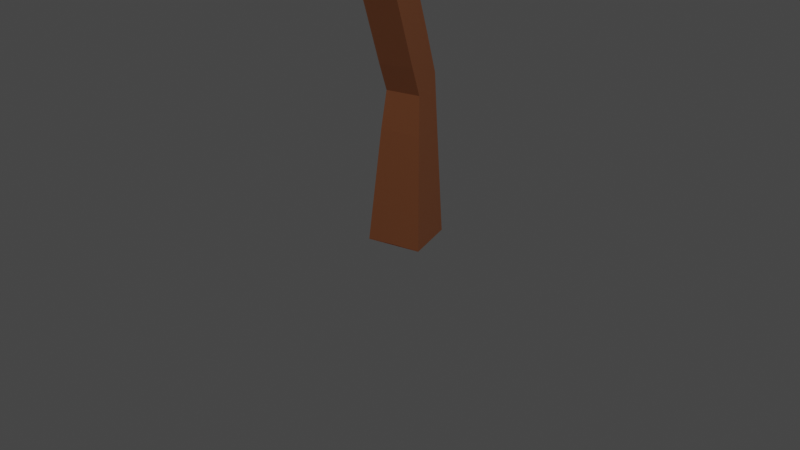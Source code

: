 # Source: savannah_tree1.blend  (saved by Blender 2.93.21; exported with 4.5.12 LTS)
import bpy
from mathutils import Matrix  # noqa: F401  (used for matrix-valued properties, if any)

bpy.ops.wm.read_factory_settings(use_empty=True)
scene = bpy.context.scene
scene.name = 'Scene'

# ---- collections
col_collection = bpy.data.collections.new('Collection'); scene.collection.children.link(col_collection)

# ---- materials (node trees are filled in below, after node groups)
mat_material_003 = bpy.data.materials.new('Material.003')
mat_material_003.use_transparent_shadow = False
mat_material_001 = bpy.data.materials.new('Material.001')
mat_material_001.use_transparent_shadow = False
mat_material_002 = bpy.data.materials.new('Material.002')
mat_material_002.use_transparent_shadow = False

# ---- material node trees
mat_material_003.use_nodes = True; mat_material_003.node_tree.nodes.clear()
_N = mat_material_003.node_tree.nodes; _L = mat_material_003.node_tree.links
n0 = _N.new('ShaderNodeBsdfPrincipled'); n0.name = 'Principled BSDF'; n0.location = (10, 300)
n0.distribution = 'GGX'
n0.subsurface_method = 'BURLEY'
n0.inputs[0].default_value = (0.7605, 0.2664, 0.1095, 1.0)
n0.inputs[3].default_value = 1.45
n0.inputs[27].default_value = (0.0, 0.0, 0.0, 1.0)
n0.inputs[28].default_value = 1.0
n1 = _N.new('ShaderNodeOutputMaterial'); n1.name = 'Material Output'; n1.location = (300, 300)
_L.new(n0.outputs[0], n1.inputs[0])
n1.is_active_output = True
mat_material_001.use_nodes = True; mat_material_001.node_tree.nodes.clear()
_N = mat_material_001.node_tree.nodes; _L = mat_material_001.node_tree.links
n0 = _N.new('ShaderNodeBsdfPrincipled'); n0.name = 'Principled BSDF'; n0.location = (10, 300)
n0.distribution = 'GGX'
n0.subsurface_method = 'BURLEY'
n0.inputs[0].default_value = (0.1746, 0.3278, 0.0185, 1.0)
n0.inputs[3].default_value = 1.45
n0.inputs[27].default_value = (0.0, 0.0, 0.0, 1.0)
n0.inputs[28].default_value = 1.0
n1 = _N.new('ShaderNodeOutputMaterial'); n1.name = 'Material Output'; n1.location = (300, 300)
_L.new(n0.outputs[0], n1.inputs[0])
n1.is_active_output = True
mat_material_002.use_nodes = True; mat_material_002.node_tree.nodes.clear()
_N = mat_material_002.node_tree.nodes; _L = mat_material_002.node_tree.links
n0 = _N.new('ShaderNodeBsdfPrincipled'); n0.name = 'Principled BSDF'; n0.location = (10, 300)
n0.distribution = 'GGX'
n0.subsurface_method = 'BURLEY'
n0.inputs[0].default_value = (0.491, 0.7991, 0.1746, 1.0)
n0.inputs[3].default_value = 1.45
n0.inputs[27].default_value = (0.0, 0.0, 0.0, 1.0)
n0.inputs[28].default_value = 1.0
n1 = _N.new('ShaderNodeOutputMaterial'); n1.name = 'Material Output'; n1.location = (300, 300)
_L.new(n0.outputs[0], n1.inputs[0])
n1.is_active_output = True

# ---- world
world_world = bpy.data.worlds.new('World'); scene.world = world_world
world_world.use_nodes = True; world_world.node_tree.nodes.clear()
_N = world_world.node_tree.nodes; _L = world_world.node_tree.links
n0 = _N.new('ShaderNodeOutputWorld'); n0.name = 'World Output'; n0.location = (300, 300)
n1 = _N.new('ShaderNodeBackground'); n1.name = 'Background'; n1.location = (10, 300)
n1.inputs[0].default_value = (0.05088, 0.05088, 0.05088, 1.0)
_L.new(n1.outputs[0], n0.inputs[0])
n0.is_active_output = True
world_world.color = (0.05088, 0.05088, 0.05088)
world_world.use_sun_shadow = False
world_world.sun_shadow_jitter_overblur = 0.0

# ---- cameras
cam_camera = bpy.data.cameras.new('Camera')
cam_camera.clip_end = 100.0
cam_camera.ortho_scale = 7.314

# ---- lights
light_light = bpy.data.lights.new('Light', 'POINT')
light_light.transmission_factor = 0.0
light_light.energy = 1000.0
light_light.shadow_soft_size = 0.1
light_light.shadow_maximum_resolution = 0.006
light_light.use_absolute_resolution = True

# ---- meshes
me_cube_001 = bpy.data.meshes.new('Cube.001')
me_cube_001.from_pydata([(0.4099, 0.188, 0.03706), (0.5905, -0.3139, 0.03706), (0.0891, -0.4943, 0.07159), (-0.09148, 0.007567, 0.07159), (2.719, -3.332, 6.619), (2.607, -3.425, 6.619), (2.555, -3.362, 6.765), (2.667, -3.27, 6.765), (1.531, -1.591, 6.631), (1.664, -1.533, 6.631), (1.69, -1.591, 6.789), (1.557, -1.65, 6.789), (1.733, 1.785, 5.34), (1.968, 1.811, 5.392), (1.942, 1.702, 5.65), (1.706, 1.677, 5.599), (0.5542, -0.4672, 3.08), (0.6704, -0.7751, 2.973), (0.3621, -0.9025, 3.043), (0.2459, -0.5945, 3.15), (0.3984, 0.07214, 1.71), (0.5061, -0.2342, 1.577), (0.1886, -0.3468, 1.582), (0.08096, -0.04046, 1.715), (-0.2677, -1.21, 6.549), (-0.4582, -1.255, 6.549), (-0.4873, -1.133, 6.731), (-0.2969, -1.087, 6.731), (-0.7772, 0.7488, 6.175), (-0.5822, 0.7657, 6.175), (-0.575, 0.6828, 6.39), (-0.77, 0.6659, 6.39), (0.8535, 2.457, 6.238), (0.9593, 2.532, 6.317), (0.964, 2.433, 6.445), (0.8582, 2.358, 6.366), (3.216, 0.3195, 6.08), (3.183, 0.1782, 6.08), (3.131, 0.1905, 6.243), (3.163, 0.3318, 6.243), (1.687, 0.7178, 5.255), (1.636, 0.497, 5.255), (1.553, 0.5163, 5.51), (1.604, 0.737, 5.51), (1.882, 0.667, 5.36), (1.833, 0.4564, 5.36), (1.754, 0.4748, 5.603), (1.803, 0.6854, 5.603), (2.057, 0.6214, 5.455), (2.01, 0.4198, 5.455), (1.935, 0.4374, 5.687), (1.982, 0.6389, 5.687), (2.221, 0.5787, 5.543), (2.176, 0.3857, 5.543), (2.104, 0.4025, 5.766), (2.149, 0.5955, 5.766), (2.377, 0.538, 5.628), (2.334, 0.3531, 5.628), (2.265, 0.3693, 5.841), (2.308, 0.5542, 5.841), (2.527, 0.499, 5.708), (2.486, 0.3219, 5.708), (2.419, 0.3374, 5.913), (2.461, 0.5145, 5.913), (2.672, 0.4613, 5.787), (2.632, 0.2917, 5.787), (2.569, 0.3065, 5.982), (2.608, 0.4761, 5.982), (2.813, 0.4246, 5.863), (2.775, 0.2623, 5.863), (2.714, 0.2765, 6.05), (2.752, 0.4387, 6.05), (2.95, 0.3888, 5.937), (2.914, 0.2337, 5.937), (2.856, 0.2472, 6.116), (2.892, 0.4023, 6.116), (3.085, 0.3538, 6.009), (3.05, 0.2057, 6.009), (2.995, 0.2186, 6.18), (3.029, 0.3667, 6.18), (0.8658, -0.1042, 4.908), (1.085, -0.2037, 4.908), (1.068, -0.2413, 5.195), (0.8488, -0.1417, 5.195), (0.9625, 0.1087, 4.957), (1.182, 0.009222, 4.957), (1.165, -0.02831, 5.245), (0.9455, 0.0712, 5.245), (1.059, 0.3217, 5.007), (1.278, 0.2222, 5.007), (1.261, 0.1846, 5.294), (1.042, 0.2842, 5.294), (1.156, 0.5346, 5.056), (1.375, 0.4351, 5.056), (1.358, 0.3976, 5.343), (1.139, 0.4971, 5.343), (1.577, 1.895, 5.496), (1.739, 2.01, 5.617), (1.747, 1.858, 5.814), (1.584, 1.743, 5.693), (1.452, 1.992, 5.624), (1.605, 2.1, 5.739), (1.611, 1.957, 5.923), (1.459, 1.849, 5.809), (1.339, 2.08, 5.74), (1.483, 2.182, 5.848), (1.489, 2.047, 6.022), (1.346, 1.945, 5.914), (1.234, 2.162, 5.848), (1.369, 2.258, 5.95), (1.375, 2.131, 6.114), (1.24, 2.035, 6.012), (1.134, 2.24, 5.951), (1.261, 2.33, 6.046), (1.267, 2.21, 6.201), (1.139, 2.12, 6.105), (1.037, 2.315, 6.05), (1.157, 2.4, 6.14), (1.163, 2.287, 6.285), (1.043, 2.202, 6.195), (0.9441, 2.387, 6.145), (1.057, 2.467, 6.23), (1.062, 2.361, 6.366), (0.9491, 2.281, 6.282), (-0.7263, -0.04596, 5.698), (-0.4954, -0.02591, 5.698), (-0.4869, -0.124, 5.953), (-0.7178, -0.1441, 5.953), (-0.7372, 0.1246, 5.801), (-0.514, 0.144, 5.801), (-0.5058, 0.04909, 6.047), (-0.729, 0.02971, 6.047), (-0.7477, 0.287, 5.898), (-0.5317, 0.3057, 5.898), (-0.5238, 0.214, 6.136), (-0.7397, 0.1952, 6.136), (-0.7577, 0.4443, 5.993), (-0.5489, 0.4624, 5.993), (-0.5412, 0.3737, 6.222), (-0.75, 0.3556, 6.222), (-0.7676, 0.598, 6.085), (-0.5657, 0.6155, 6.085), (-0.5583, 0.5297, 6.307), (-0.7601, 0.5122, 6.307), (-0.3814, -0.4608, 5.768), (-0.6433, -0.5559, 5.788), (-0.6778, -0.4112, 6.004), (-0.4523, -0.3575, 6.004), (-0.3856, -0.654, 5.952), (-0.6036, -0.7059, 5.952), (-0.6369, -0.566, 6.16), (-0.4189, -0.5141, 6.16), (-0.3549, -0.7985, 6.107), (-0.5658, -0.8488, 6.107), (-0.598, -0.7135, 6.309), (-0.3872, -0.6633, 6.309), (-0.3252, -0.9386, 6.258), (-0.5291, -0.9872, 6.258), (-0.5603, -0.8564, 6.453), (-0.3564, -0.8078, 6.453), (-0.2962, -1.075, 6.405), (-0.4933, -1.122, 6.405), (-0.5235, -0.9959, 6.593), (-0.3264, -0.9489, 6.593), (0.6083, -0.4876, 4.969), (0.6255, -0.2476, 4.969), (0.7148, -0.254, 5.239), (0.6977, -0.494, 5.239), (0.3998, -0.4727, 5.07), (0.417, -0.2327, 5.07), (0.5063, -0.2391, 5.341), (0.4892, -0.4791, 5.341), (0.1913, -0.4578, 5.172), (0.2084, -0.2178, 5.172), (0.2978, -0.2242, 5.442), (0.2806, -0.4642, 5.442), (-0.01723, -0.4429, 5.273), (-8.094e-05, -0.2029, 5.273), (0.08927, -0.2093, 5.544), (0.07212, -0.4493, 5.544), (-0.2258, -0.428, 5.375), (-0.2086, -0.188, 5.375), (-0.1192, -0.1944, 5.646), (-0.1364, -0.4344, 5.646), (-0.4343, -0.4131, 5.477), (-0.4171, -0.1731, 5.477), (-0.3278, -0.1795, 5.747), (2.344, -2.821, 6.049), (2.176, -2.96, 6.049), (2.099, -2.865, 6.268), (2.267, -2.727, 6.268), (2.431, -2.939, 6.181), (2.276, -3.067, 6.181), (2.205, -2.981, 6.383), (2.36, -2.853, 6.383), (2.509, -3.046, 6.3), (2.366, -3.165, 6.3), (2.3, -3.084, 6.487), (2.443, -2.966, 6.487), (2.583, -3.146, 6.412), (2.45, -3.255, 6.412), (2.389, -3.181, 6.584), (2.522, -3.072, 6.584), (2.652, -3.241, 6.518), (2.53, -3.342, 6.518), (2.474, -3.273, 6.676), (2.596, -3.173, 6.676), (1.869, -2.487, 6.036), (2.076, -2.386, 6.036), (2.111, -2.456, 6.263), (1.91, -2.545, 6.263), (1.803, -2.284, 6.143), (1.991, -2.202, 6.143), (2.028, -2.285, 6.367), (1.84, -2.368, 6.367), (1.743, -2.13, 6.252), (1.919, -2.053, 6.252), (1.953, -2.131, 6.46), (1.777, -2.209, 6.46), (1.686, -1.986, 6.353), (1.851, -1.914, 6.353), (1.883, -1.987, 6.548), (1.719, -2.06, 6.548), (1.633, -1.85, 6.449), (1.786, -1.782, 6.449), (1.816, -1.85, 6.631), (1.663, -1.918, 6.631), (1.581, -1.718, 6.542), (1.724, -1.655, 6.542), (1.752, -1.719, 6.711), (1.609, -1.782, 6.711), (1.349, 0.9605, 5.154), (1.569, 0.861, 5.154), (1.551, 0.8235, 5.442), (1.332, 0.923, 5.442), (1.446, 1.173, 5.204), (1.665, 1.074, 5.204), (1.648, 1.036, 5.491), (1.429, 1.136, 5.491), (1.543, 1.386, 5.253), (1.762, 1.287, 5.253), (1.745, 1.249, 5.54), (1.526, 1.349, 5.54), (1.64, 1.599, 5.302), (1.859, 1.5, 5.302), (1.842, 1.462, 5.589), (1.623, 1.562, 5.589), (1.095, -0.5527, 4.946), (0.8826, -0.6656, 4.946), (0.8488, -0.602, 5.224), (1.061, -0.4891, 5.224), (1.197, -0.7444, 5.028), (0.9844, -0.8573, 5.028), (0.9506, -0.7937, 5.306), (1.163, -0.6808, 5.306), (1.299, -0.9361, 5.111), (1.086, -1.049, 5.111), (1.052, -0.9854, 5.389), (1.265, -0.8725, 5.389), (1.401, -1.128, 5.193), (1.188, -1.241, 5.193), (1.154, -1.177, 5.471), (1.367, -1.064, 5.471), (1.502, -1.319, 5.276), (1.29, -1.432, 5.276), (1.256, -1.369, 5.554), (1.469, -1.256, 5.554), (1.604, -1.511, 5.358), (1.392, -1.624, 5.358), (1.358, -1.56, 5.636), (1.57, -1.448, 5.636), (1.706, -1.703, 5.441), (1.493, -1.816, 5.441), (1.46, -1.752, 5.719), (1.672, -1.639, 5.719), (1.808, -1.895, 5.523), (1.595, -2.007, 5.523), (1.562, -1.944, 5.801), (1.774, -1.831, 5.801), (1.91, -2.086, 5.605), (1.697, -2.199, 5.605), (1.663, -2.136, 5.884), (1.876, -2.023, 5.884), (2.011, -2.278, 5.688), (1.799, -2.391, 5.688), (1.765, -2.327, 5.966), (1.978, -2.214, 5.966), (2.113, -2.47, 5.77), (1.901, -2.582, 5.77), (0.6079, -0.4189, 3.439), (0.7347, -0.6922, 3.485), (0.4696, -0.8048, 3.624), (0.3427, -0.5315, 3.578), (0.6611, -0.3814, 3.79), (0.7776, -0.6322, 3.832), (0.5342, -0.7356, 3.96), (0.4177, -0.4847, 3.918), (0.7088, -0.3477, 4.105), (0.816, -0.5785, 4.144), (0.5921, -0.6736, 4.261), (0.485, -0.4428, 4.222), (0.7533, -0.3164, 4.398), (0.8517, -0.5285, 4.433), (0.646, -0.6158, 4.541), (0.5476, -0.4038, 4.506), (0.7955, -0.2867, 4.676), (0.8856, -0.481, 4.708), (0.6971, -0.561, 4.807), (0.607, -0.3667, 4.775), (0.4459, -0.0838, 2.133), (0.5424, -0.3563, 1.877), (0.2235, -0.4646, 1.866), (0.127, -0.1921, 2.123), (0.4871, -0.2207, 2.487), (0.5835, -0.4932, 2.231), (0.2646, -0.6015, 2.22), (0.1682, -0.329, 2.477), (0.5282, -0.3576, 2.841), (0.6246, -0.63, 2.585), (0.3057, -0.7384, 2.574), (0.2093, -0.4659, 2.831), (0.4038, 0.1431, 0.6891), (0.5572, -0.2833, 0.6891), (0.1312, -0.4365, 0.7184), (-0.02224, -0.01013, 0.7184), (0.3991, 0.1091, 1.185), (0.5319, -0.26, 1.185), (0.1632, -0.3926, 1.21), (0.0304, -0.02359, 1.21), (0.0891, -0.4943, 0.05433), (-0.09148, 0.007567, 0.05433), (0.5905, -0.3139, 0.05433), (0.4099, 0.188, 0.05433)], [], [(39, 78, 38), (37, 78, 77), (36, 77, 76), (288, 210, 207), (76, 75, 79), (79, 74, 78), (78, 73, 77), (76, 73, 72), (75, 68, 71), (75, 70, 74), (74, 69, 73), (73, 68, 72), (68, 67, 71), (190, 187, 209), (70, 67, 66), (307, 248, 164), (69, 66, 65), (69, 64, 68), (67, 60, 63), (66, 63, 62), (66, 61, 65), (65, 60, 64), (63, 56, 59), (250, 167, 249), (62, 59, 58), (82, 83, 166), (62, 57, 61), (61, 56, 60), (56, 55, 59), (58, 55, 54), (57, 54, 53), (80, 81, 305), (56, 53, 52), (55, 48, 51), (55, 50, 54), (54, 49, 53), (53, 48, 52), (48, 47, 51), (51, 46, 50), (184, 144, 145), (49, 46, 45), (94, 42, 95), (49, 44, 48), (47, 40, 43), (188, 287, 187), (231, 95, 234), (125, 185, 124), (46, 43, 42), (46, 41, 45), (44, 41, 40), (38, 36, 39), (93, 231, 232), (184, 124, 185), (35, 33, 32), (43, 233, 234), (234, 42, 43), (189, 288, 188), (30, 28, 31), (26, 24, 27), (11, 9, 8), (6, 4, 7), (3, 332, 330), (187, 208, 209), (250, 166, 167), (41, 232, 40), (145, 127, 124), (190, 210, 189), (82, 247, 81), (81, 306, 305), (305, 165, 80), (127, 147, 126), (41, 94, 93), (249, 164, 248), (186, 147, 144), (83, 165, 166), (306, 248, 307), (125, 186, 185), (40, 233, 43), (308, 164, 165), (36, 79, 39), (84, 81, 80), (86, 81, 85), (87, 82, 86), (87, 80, 83), (89, 84, 88), (89, 86, 85), (91, 86, 90), (88, 87, 91), (92, 89, 88), (94, 89, 93), (95, 90, 94), (95, 88, 91), (97, 12, 96), (97, 14, 13), (98, 15, 14), (96, 15, 99), (101, 96, 100), (102, 97, 101), (102, 99, 98), (103, 96, 99), (104, 101, 100), (105, 102, 101), (107, 102, 106), (104, 103, 107), (108, 105, 104), (110, 105, 109), (110, 107, 106), (111, 104, 107), (112, 109, 108), (113, 110, 109), (115, 110, 114), (112, 111, 115), (116, 113, 112), (118, 113, 117), (118, 115, 114), (116, 115, 119), (121, 116, 120), (121, 118, 117), (123, 118, 122), (123, 116, 119), (32, 121, 120), (34, 121, 33), (35, 122, 34), (35, 120, 123), (129, 124, 128), (129, 126, 125), (131, 126, 130), (131, 124, 127), (133, 128, 132), (133, 130, 129), (134, 131, 130), (135, 128, 131), (137, 132, 136), (138, 133, 137), (139, 134, 138), (136, 135, 139), (141, 136, 140), (141, 138, 137), (142, 139, 138), (143, 136, 139), (29, 140, 28), (30, 141, 29), (31, 142, 30), (31, 140, 143), (148, 145, 144), (150, 145, 149), (151, 146, 150), (148, 147, 151), (153, 148, 152), (153, 150, 149), (154, 151, 150), (152, 151, 155), (157, 152, 156), (157, 154, 153), (159, 154, 158), (156, 155, 159), (161, 156, 160), (162, 157, 161), (162, 159, 158), (163, 156, 159), (24, 161, 160), (25, 162, 161), (27, 162, 26), (27, 160, 163), (169, 164, 168), (169, 166, 165), (171, 166, 170), (168, 167, 171), (173, 168, 172), (174, 169, 173), (175, 170, 174), (175, 168, 171), (177, 172, 176), (178, 173, 177), (179, 174, 178), (176, 175, 179), (181, 176, 180), (182, 177, 181), (182, 179, 178), (183, 176, 179), (185, 180, 184), (185, 182, 181), (186, 183, 182), (184, 183, 144), (192, 187, 191), (193, 188, 192), (194, 189, 193), (194, 187, 190), (195, 192, 191), (196, 193, 192), (198, 193, 197), (195, 194, 198), (200, 195, 199), (201, 196, 200), (201, 198, 197), (199, 198, 202), (203, 200, 199), (204, 201, 200), (206, 201, 205), (206, 199, 202), (4, 204, 203), (6, 204, 5), (7, 205, 6), (7, 203, 206), (211, 208, 207), (213, 208, 212), (214, 209, 213), (211, 210, 214), (216, 211, 215), (217, 212, 216), (217, 214, 213), (218, 211, 214), (220, 215, 219), (220, 217, 216), (221, 218, 217), (222, 215, 218), (223, 220, 219), (225, 220, 224), (226, 221, 225), (226, 219, 222), (227, 224, 223), (228, 225, 224), (229, 226, 225), (227, 226, 230), (9, 227, 8), (10, 228, 9), (11, 229, 10), (11, 227, 230), (235, 232, 231), (236, 233, 232), (238, 233, 237), (235, 234, 238), (239, 236, 235), (241, 236, 240), (241, 238, 237), (242, 235, 238), (244, 239, 243), (244, 241, 240), (245, 242, 241), (243, 242, 246), (12, 244, 243), (14, 244, 13), (15, 245, 14), (15, 243, 246), (252, 247, 251), (253, 248, 252), (254, 249, 253), (254, 247, 250), (255, 252, 251), (257, 252, 256), (258, 253, 257), (255, 254, 258), (260, 255, 259), (261, 256, 260), (261, 258, 257), (262, 255, 258), (264, 259, 263), (264, 261, 260), (266, 261, 265), (263, 262, 266), (268, 263, 267), (269, 264, 268), (269, 266, 265), (270, 263, 266), (271, 268, 267), (272, 269, 268), (274, 269, 273), (271, 270, 274), (275, 272, 271), (277, 272, 276), (278, 273, 277), (278, 271, 274), (279, 276, 275), (280, 277, 276), (282, 277, 281), (279, 278, 282), (284, 279, 283), (285, 280, 284), (286, 281, 285), (286, 279, 282), (287, 284, 283), (207, 284, 288), (207, 286, 285), (208, 283, 286), (290, 16, 289), (291, 17, 290), (291, 19, 18), (292, 16, 19), (294, 289, 293), (294, 291, 290), (295, 292, 291), (293, 292, 296), (298, 293, 297), (299, 294, 298), (299, 296, 295), (300, 293, 296), (302, 297, 301), (302, 299, 298), (304, 299, 303), (304, 297, 300), (305, 302, 301), (307, 302, 306), (308, 303, 307), (308, 301, 304), (309, 21, 20), (310, 22, 21), (312, 22, 311), (309, 23, 312), (314, 309, 313), (315, 310, 314), (316, 311, 315), (313, 312, 316), (317, 314, 313), (318, 315, 314), (320, 315, 319), (320, 313, 316), (16, 318, 317), (17, 319, 318), (19, 319, 18), (16, 320, 19), (322, 0, 321), (323, 1, 322), (324, 2, 323), (321, 3, 324), (325, 322, 321), (327, 322, 326), (328, 323, 327), (325, 324, 328), (21, 325, 20), (22, 326, 21), (22, 328, 327), (23, 325, 328), (331, 330, 332), (1, 329, 331), (3, 329, 2), (1, 332, 0), (39, 79, 78), (37, 38, 78), (36, 37, 77), (76, 72, 75), (79, 75, 74), (78, 74, 73), (76, 77, 73), (75, 72, 68), (75, 71, 70), (74, 70, 69), (73, 69, 68), (68, 64, 67), (70, 71, 67), (69, 70, 66), (69, 65, 64), (67, 64, 60), (66, 67, 63), (66, 62, 61), (65, 61, 60), (63, 60, 56), (62, 63, 59), (62, 58, 57), (61, 57, 56), (56, 52, 55), (58, 59, 55), (57, 58, 54), (56, 57, 53), (55, 52, 48), (55, 51, 50), (54, 50, 49), (53, 49, 48), (48, 44, 47), (51, 47, 46), (49, 50, 46), (49, 45, 44), (47, 44, 40), (188, 288, 287), (231, 92, 95), (46, 47, 43), (46, 42, 41), (44, 45, 41), (38, 37, 36), (93, 92, 231), (184, 145, 124), (35, 34, 33), (234, 95, 42), (189, 210, 288), (30, 29, 28), (26, 25, 24), (11, 10, 9), (6, 5, 4), (3, 0, 332), (187, 287, 208), (250, 82, 166), (41, 93, 232), (145, 146, 127), (190, 209, 210), (82, 250, 247), (81, 247, 306), (305, 308, 165), (127, 146, 147), (41, 42, 94), (249, 167, 164), (186, 126, 147), (83, 80, 165), (306, 247, 248), (125, 126, 186), (40, 232, 233), (308, 307, 164), (36, 76, 79), (84, 85, 81), (86, 82, 81), (87, 83, 82), (87, 84, 80), (89, 85, 84), (89, 90, 86), (91, 87, 86), (88, 84, 87), (92, 93, 89), (94, 90, 89), (95, 91, 90), (95, 92, 88), (97, 13, 12), (97, 98, 14), (98, 99, 15), (96, 12, 15), (101, 97, 96), (102, 98, 97), (102, 103, 99), (103, 100, 96), (104, 105, 101), (105, 106, 102), (107, 103, 102), (104, 100, 103), (108, 109, 105), (110, 106, 105), (110, 111, 107), (111, 108, 104), (112, 113, 109), (113, 114, 110), (115, 111, 110), (112, 108, 111), (116, 117, 113), (118, 114, 113), (118, 119, 115), (116, 112, 115), (121, 117, 116), (121, 122, 118), (123, 119, 118), (123, 120, 116), (32, 33, 121), (34, 122, 121), (35, 123, 122), (35, 32, 120), (129, 125, 124), (129, 130, 126), (131, 127, 126), (131, 128, 124), (133, 129, 128), (133, 134, 130), (134, 135, 131), (135, 132, 128), (137, 133, 132), (138, 134, 133), (139, 135, 134), (136, 132, 135), (141, 137, 136), (141, 142, 138), (142, 143, 139), (143, 140, 136), (29, 141, 140), (30, 142, 141), (31, 143, 142), (31, 28, 140), (148, 149, 145), (150, 146, 145), (151, 147, 146), (148, 144, 147), (153, 149, 148), (153, 154, 150), (154, 155, 151), (152, 148, 151), (157, 153, 152), (157, 158, 154), (159, 155, 154), (156, 152, 155), (161, 157, 156), (162, 158, 157), (162, 163, 159), (163, 160, 156), (24, 25, 161), (25, 26, 162), (27, 163, 162), (27, 24, 160), (169, 165, 164), (169, 170, 166), (171, 167, 166), (168, 164, 167), (173, 169, 168), (174, 170, 169), (175, 171, 170), (175, 172, 168), (177, 173, 172), (178, 174, 173), (179, 175, 174), (176, 172, 175), (181, 177, 176), (182, 178, 177), (182, 183, 179), (183, 180, 176), (185, 181, 180), (185, 186, 182), (186, 144, 183), (184, 180, 183), (192, 188, 187), (193, 189, 188), (194, 190, 189), (194, 191, 187), (195, 196, 192), (196, 197, 193), (198, 194, 193), (195, 191, 194), (200, 196, 195), (201, 197, 196), (201, 202, 198), (199, 195, 198), (203, 204, 200), (204, 205, 201), (206, 202, 201), (206, 203, 199), (4, 5, 204), (6, 205, 204), (7, 206, 205), (7, 4, 203), (211, 212, 208), (213, 209, 208), (214, 210, 209), (211, 207, 210), (216, 212, 211), (217, 213, 212), (217, 218, 214), (218, 215, 211), (220, 216, 215), (220, 221, 217), (221, 222, 218), (222, 219, 215), (223, 224, 220), (225, 221, 220), (226, 222, 221), (226, 223, 219), (227, 228, 224), (228, 229, 225), (229, 230, 226), (227, 223, 226), (9, 228, 227), (10, 229, 228), (11, 230, 229), (11, 8, 227), (235, 236, 232), (236, 237, 233), (238, 234, 233), (235, 231, 234), (239, 240, 236), (241, 237, 236), (241, 242, 238), (242, 239, 235), (244, 240, 239), (244, 245, 241), (245, 246, 242), (243, 239, 242), (12, 13, 244), (14, 245, 244), (15, 246, 245), (15, 12, 243), (252, 248, 247), (253, 249, 248), (254, 250, 249), (254, 251, 247), (255, 256, 252), (257, 253, 252), (258, 254, 253), (255, 251, 254), (260, 256, 255), (261, 257, 256), (261, 262, 258), (262, 259, 255), (264, 260, 259), (264, 265, 261), (266, 262, 261), (263, 259, 262), (268, 264, 263), (269, 265, 264), (269, 270, 266), (270, 267, 263), (271, 272, 268), (272, 273, 269), (274, 270, 269), (271, 267, 270), (275, 276, 272), (277, 273, 272), (278, 274, 273), (278, 275, 271), (279, 280, 276), (280, 281, 277), (282, 278, 277), (279, 275, 278), (284, 280, 279), (285, 281, 280), (286, 282, 281), (286, 283, 279), (287, 288, 284), (207, 285, 284), (207, 208, 286), (208, 287, 283), (290, 17, 16), (291, 18, 17), (291, 292, 19), (292, 289, 16), (294, 290, 289), (294, 295, 291), (295, 296, 292), (293, 289, 292), (298, 294, 293), (299, 295, 294), (299, 300, 296), (300, 297, 293), (302, 298, 297), (302, 303, 299), (304, 300, 299), (304, 301, 297), (305, 306, 302), (307, 303, 302), (308, 304, 303), (308, 305, 301), (309, 310, 21), (310, 311, 22), (312, 23, 22), (309, 20, 23), (314, 310, 309), (315, 311, 310), (316, 312, 311), (313, 309, 312), (317, 318, 314), (318, 319, 315), (320, 316, 315), (320, 317, 313), (16, 17, 318), (17, 18, 319), (19, 320, 319), (16, 317, 320), (322, 1, 0), (323, 2, 1), (324, 3, 2), (321, 0, 3), (325, 326, 322), (327, 323, 322), (328, 324, 323), (325, 321, 324), (21, 326, 325), (22, 327, 326), (22, 23, 328), (23, 20, 325), (331, 329, 330), (1, 2, 329), (3, 330, 329), (1, 331, 332)])
me_cube_001.materials.append(mat_material_003)
me_cube_001.use_remesh_fix_poles = True
me_cube_001.use_remesh_preserve_attributes = False
me_cube_001.update()
me_icosphere = bpy.data.meshes.new('Icosphere')
me_icosphere.from_pydata([(0.0, 0.0, -1.0), (0.7236, -0.5257, -0.4472), (-0.2764, -0.8506, -0.4472), (-0.8944, 0.0, -0.4472), (-0.2764, 0.8506, -0.4472), (0.7236, 0.5257, -0.4472), (0.2764, -0.8506, 0.4472), (-0.7236, -0.5257, 0.4472), (-0.7236, 0.5257, 0.4472), (0.2764, 0.8506, 0.4472), (0.8944, 0.0, 0.4472), (0.0, 0.0, 1.0)], [], [(0, 1, 2), (1, 0, 5), (0, 2, 3), (0, 3, 4), (0, 4, 5), (1, 5, 10), (2, 1, 6), (3, 2, 7), (4, 3, 8), (5, 4, 9), (1, 10, 6), (2, 6, 7), (3, 7, 8), (4, 8, 9), (5, 9, 10), (6, 10, 11), (7, 6, 11), (8, 7, 11), (9, 8, 11), (10, 9, 11)])
_uv = me_icosphere.uv_layers.new(name='UVMap')
_uv.uv.foreach_set('vector', [0.1818, 0.0, 0.2727, 0.1575, 0.09091, 0.1575, 0.2727, 0.1575, 0.3636, 0.0, 0.4545, 0.1575, 0.9091, 0.0, 1.0, 0.1575, 0.8182, 0.1575, 0.7273, 0.0, 0.8182, 0.1575, 0.6364, 0.1575, 0.5455, 0.0, 0.6364, 0.1575, 0.4545, 0.1575, 0.2727, 0.1575, 0.4545, 0.1575, 0.3636, 0.3149, 0.09091, 0.1575, 0.2727, 0.1575, 0.1818, 0.3149, 0.8182, 0.1575, 1.0, 0.1575, 0.9091, 0.3149, 0.6364, 0.1575, 0.8182, 0.1575, 0.7273, 0.3149, 0.4545, 0.1575, 0.6364, 0.1575, 0.5455, 0.3149, 0.2727, 0.1575, 0.3636, 0.3149, 0.1818, 0.3149, 0.09091, 0.1575, 0.1818, 0.3149, 0.0, 0.3149, 0.8182, 0.1575, 0.9091, 0.3149, 0.7273, 0.3149, 0.6364, 0.1575, 0.7273, 0.3149, 0.5455, 0.3149, 0.4545, 0.1575, 0.5455, 0.3149, 0.3636, 0.3149, 0.1818, 0.3149, 0.3636, 0.3149, 0.2727, 0.4724, 0.0, 0.3149, 0.1818, 0.3149, 0.09091, 0.4724, 0.7273, 0.3149, 0.9091, 0.3149, 0.8182, 0.4724, 0.5455, 0.3149, 0.7273, 0.3149, 0.6364, 0.4724, 0.3636, 0.3149, 0.5455, 0.3149, 0.4545, 0.4724])
me_icosphere.materials.append(mat_material_001)
me_icosphere.use_remesh_fix_poles = True
me_icosphere.use_remesh_preserve_attributes = False
me_icosphere.update()
me_icosphere_001 = bpy.data.meshes.new('Icosphere.001')
me_icosphere_001.from_pydata([(0.0, 0.0, -1.0), (0.7236, -0.5257, -0.4472), (-0.2764, -0.8506, -0.4472), (-0.8944, 0.0, -0.4472), (-0.2764, 0.8506, -0.4472), (0.7236, 0.5257, -0.4472), (0.2764, -0.8506, 0.4472), (-0.7236, -0.5257, 0.4472), (-0.7236, 0.5257, 0.4472), (0.2764, 0.8506, 0.4472), (0.8944, 0.0, 0.4472), (0.0, 0.0, 1.0)], [], [(0, 1, 2), (1, 0, 5), (0, 2, 3), (0, 3, 4), (0, 4, 5), (1, 5, 10), (2, 1, 6), (3, 2, 7), (4, 3, 8), (5, 4, 9), (1, 10, 6), (2, 6, 7), (3, 7, 8), (4, 8, 9), (5, 9, 10), (6, 10, 11), (7, 6, 11), (8, 7, 11), (9, 8, 11), (10, 9, 11)])
_uv = me_icosphere_001.uv_layers.new(name='UVMap')
_uv.uv.foreach_set('vector', [0.1818, 0.0, 0.2727, 0.1575, 0.09091, 0.1575, 0.2727, 0.1575, 0.3636, 0.0, 0.4545, 0.1575, 0.9091, 0.0, 1.0, 0.1575, 0.8182, 0.1575, 0.7273, 0.0, 0.8182, 0.1575, 0.6364, 0.1575, 0.5455, 0.0, 0.6364, 0.1575, 0.4545, 0.1575, 0.2727, 0.1575, 0.4545, 0.1575, 0.3636, 0.3149, 0.09091, 0.1575, 0.2727, 0.1575, 0.1818, 0.3149, 0.8182, 0.1575, 1.0, 0.1575, 0.9091, 0.3149, 0.6364, 0.1575, 0.8182, 0.1575, 0.7273, 0.3149, 0.4545, 0.1575, 0.6364, 0.1575, 0.5455, 0.3149, 0.2727, 0.1575, 0.3636, 0.3149, 0.1818, 0.3149, 0.09091, 0.1575, 0.1818, 0.3149, 0.0, 0.3149, 0.8182, 0.1575, 0.9091, 0.3149, 0.7273, 0.3149, 0.6364, 0.1575, 0.7273, 0.3149, 0.5455, 0.3149, 0.4545, 0.1575, 0.5455, 0.3149, 0.3636, 0.3149, 0.1818, 0.3149, 0.3636, 0.3149, 0.2727, 0.4724, 0.0, 0.3149, 0.1818, 0.3149, 0.09091, 0.4724, 0.7273, 0.3149, 0.9091, 0.3149, 0.8182, 0.4724, 0.5455, 0.3149, 0.7273, 0.3149, 0.6364, 0.4724, 0.3636, 0.3149, 0.5455, 0.3149, 0.4545, 0.4724])
me_icosphere_001.materials.append(mat_material_001)
me_icosphere_001.use_remesh_fix_poles = True
me_icosphere_001.use_remesh_preserve_attributes = False
me_icosphere_001.update()
me_icosphere_002 = bpy.data.meshes.new('Icosphere.002')
me_icosphere_002.from_pydata([(0.0, 0.0, -1.0), (0.7236, -0.5257, -0.4472), (-0.2764, -0.8506, -0.4472), (-0.8944, 0.0, -0.4472), (-0.2764, 0.8506, -0.4472), (0.7236, 0.5257, -0.4472), (0.2764, -0.8506, 0.4472), (-0.7236, -0.5257, 0.4472), (-0.7236, 0.5257, 0.4472), (0.2764, 0.8506, 0.4472), (0.8944, 0.0, 0.4472), (0.0, 0.0, 1.0)], [], [(0, 1, 2), (1, 0, 5), (0, 2, 3), (0, 3, 4), (0, 4, 5), (1, 5, 10), (2, 1, 6), (3, 2, 7), (4, 3, 8), (5, 4, 9), (1, 10, 6), (2, 6, 7), (3, 7, 8), (4, 8, 9), (5, 9, 10), (6, 10, 11), (7, 6, 11), (8, 7, 11), (9, 8, 11), (10, 9, 11)])
_uv = me_icosphere_002.uv_layers.new(name='UVMap')
_uv.uv.foreach_set('vector', [0.1818, 0.0, 0.2727, 0.1575, 0.09091, 0.1575, 0.2727, 0.1575, 0.3636, 0.0, 0.4545, 0.1575, 0.9091, 0.0, 1.0, 0.1575, 0.8182, 0.1575, 0.7273, 0.0, 0.8182, 0.1575, 0.6364, 0.1575, 0.5455, 0.0, 0.6364, 0.1575, 0.4545, 0.1575, 0.2727, 0.1575, 0.4545, 0.1575, 0.3636, 0.3149, 0.09091, 0.1575, 0.2727, 0.1575, 0.1818, 0.3149, 0.8182, 0.1575, 1.0, 0.1575, 0.9091, 0.3149, 0.6364, 0.1575, 0.8182, 0.1575, 0.7273, 0.3149, 0.4545, 0.1575, 0.6364, 0.1575, 0.5455, 0.3149, 0.2727, 0.1575, 0.3636, 0.3149, 0.1818, 0.3149, 0.09091, 0.1575, 0.1818, 0.3149, 0.0, 0.3149, 0.8182, 0.1575, 0.9091, 0.3149, 0.7273, 0.3149, 0.6364, 0.1575, 0.7273, 0.3149, 0.5455, 0.3149, 0.4545, 0.1575, 0.5455, 0.3149, 0.3636, 0.3149, 0.1818, 0.3149, 0.3636, 0.3149, 0.2727, 0.4724, 0.0, 0.3149, 0.1818, 0.3149, 0.09091, 0.4724, 0.7273, 0.3149, 0.9091, 0.3149, 0.8182, 0.4724, 0.5455, 0.3149, 0.7273, 0.3149, 0.6364, 0.4724, 0.3636, 0.3149, 0.5455, 0.3149, 0.4545, 0.4724])
me_icosphere_002.materials.append(mat_material_001)
me_icosphere_002.use_remesh_fix_poles = True
me_icosphere_002.use_remesh_preserve_attributes = False
me_icosphere_002.update()
me_icosphere_003 = bpy.data.meshes.new('Icosphere.003')
me_icosphere_003.from_pydata([(0.0, 0.0, -1.0), (0.7236, -0.5257, -0.4472), (-0.2764, -0.8506, -0.4472), (-0.8944, 0.0, -0.4472), (-0.2764, 0.8506, -0.4472), (0.7236, 0.5257, -0.4472), (0.2764, -0.8506, 0.4472), (-0.7236, -0.5257, 0.4472), (-0.7236, 0.5257, 0.4472), (0.2764, 0.8506, 0.4472), (0.8944, 0.0, 0.4472), (0.0, 0.0, 1.0)], [], [(0, 1, 2), (1, 0, 5), (0, 2, 3), (0, 3, 4), (0, 4, 5), (1, 5, 10), (2, 1, 6), (3, 2, 7), (4, 3, 8), (5, 4, 9), (1, 10, 6), (2, 6, 7), (3, 7, 8), (4, 8, 9), (5, 9, 10), (6, 10, 11), (7, 6, 11), (8, 7, 11), (9, 8, 11), (10, 9, 11)])
_uv = me_icosphere_003.uv_layers.new(name='UVMap')
_uv.uv.foreach_set('vector', [0.1818, 0.0, 0.2727, 0.1575, 0.09091, 0.1575, 0.2727, 0.1575, 0.3636, 0.0, 0.4545, 0.1575, 0.9091, 0.0, 1.0, 0.1575, 0.8182, 0.1575, 0.7273, 0.0, 0.8182, 0.1575, 0.6364, 0.1575, 0.5455, 0.0, 0.6364, 0.1575, 0.4545, 0.1575, 0.2727, 0.1575, 0.4545, 0.1575, 0.3636, 0.3149, 0.09091, 0.1575, 0.2727, 0.1575, 0.1818, 0.3149, 0.8182, 0.1575, 1.0, 0.1575, 0.9091, 0.3149, 0.6364, 0.1575, 0.8182, 0.1575, 0.7273, 0.3149, 0.4545, 0.1575, 0.6364, 0.1575, 0.5455, 0.3149, 0.2727, 0.1575, 0.3636, 0.3149, 0.1818, 0.3149, 0.09091, 0.1575, 0.1818, 0.3149, 0.0, 0.3149, 0.8182, 0.1575, 0.9091, 0.3149, 0.7273, 0.3149, 0.6364, 0.1575, 0.7273, 0.3149, 0.5455, 0.3149, 0.4545, 0.1575, 0.5455, 0.3149, 0.3636, 0.3149, 0.1818, 0.3149, 0.3636, 0.3149, 0.2727, 0.4724, 0.0, 0.3149, 0.1818, 0.3149, 0.09091, 0.4724, 0.7273, 0.3149, 0.9091, 0.3149, 0.8182, 0.4724, 0.5455, 0.3149, 0.7273, 0.3149, 0.6364, 0.4724, 0.3636, 0.3149, 0.5455, 0.3149, 0.4545, 0.4724])
me_icosphere_003.materials.append(mat_material_001)
me_icosphere_003.use_remesh_fix_poles = True
me_icosphere_003.use_remesh_preserve_attributes = False
me_icosphere_003.update()
me_icosphere_004 = bpy.data.meshes.new('Icosphere.004')
me_icosphere_004.from_pydata([(0.0, 0.0, -1.0), (0.7236, -0.5257, -0.4472), (-0.2764, -0.8506, -0.4472), (-0.8944, 0.0, -0.4472), (-0.2764, 0.8506, -0.4472), (0.7236, 0.5257, -0.4472), (0.2764, -0.8506, 0.4472), (-0.7236, -0.5257, 0.4472), (-0.7236, 0.5257, 0.4472), (0.2764, 0.8506, 0.4472), (0.8944, 0.0, 0.4472), (0.0, 0.0, 1.0)], [], [(0, 1, 2), (1, 0, 5), (0, 2, 3), (0, 3, 4), (0, 4, 5), (1, 5, 10), (2, 1, 6), (3, 2, 7), (4, 3, 8), (5, 4, 9), (1, 10, 6), (2, 6, 7), (3, 7, 8), (4, 8, 9), (5, 9, 10), (6, 10, 11), (7, 6, 11), (8, 7, 11), (9, 8, 11), (10, 9, 11)])
_uv = me_icosphere_004.uv_layers.new(name='UVMap')
_uv.uv.foreach_set('vector', [0.1818, 0.0, 0.2727, 0.1575, 0.09091, 0.1575, 0.2727, 0.1575, 0.3636, 0.0, 0.4545, 0.1575, 0.9091, 0.0, 1.0, 0.1575, 0.8182, 0.1575, 0.7273, 0.0, 0.8182, 0.1575, 0.6364, 0.1575, 0.5455, 0.0, 0.6364, 0.1575, 0.4545, 0.1575, 0.2727, 0.1575, 0.4545, 0.1575, 0.3636, 0.3149, 0.09091, 0.1575, 0.2727, 0.1575, 0.1818, 0.3149, 0.8182, 0.1575, 1.0, 0.1575, 0.9091, 0.3149, 0.6364, 0.1575, 0.8182, 0.1575, 0.7273, 0.3149, 0.4545, 0.1575, 0.6364, 0.1575, 0.5455, 0.3149, 0.2727, 0.1575, 0.3636, 0.3149, 0.1818, 0.3149, 0.09091, 0.1575, 0.1818, 0.3149, 0.0, 0.3149, 0.8182, 0.1575, 0.9091, 0.3149, 0.7273, 0.3149, 0.6364, 0.1575, 0.7273, 0.3149, 0.5455, 0.3149, 0.4545, 0.1575, 0.5455, 0.3149, 0.3636, 0.3149, 0.1818, 0.3149, 0.3636, 0.3149, 0.2727, 0.4724, 0.0, 0.3149, 0.1818, 0.3149, 0.09091, 0.4724, 0.7273, 0.3149, 0.9091, 0.3149, 0.8182, 0.4724, 0.5455, 0.3149, 0.7273, 0.3149, 0.6364, 0.4724, 0.3636, 0.3149, 0.5455, 0.3149, 0.4545, 0.4724])
me_icosphere_004.materials.append(mat_material_001)
me_icosphere_004.use_remesh_fix_poles = True
me_icosphere_004.use_remesh_preserve_attributes = False
me_icosphere_004.update()
me_icosphere_005 = bpy.data.meshes.new('Icosphere.005')
me_icosphere_005.from_pydata([(0.0, 0.0, -1.0), (0.7236, -0.5257, -0.4472), (-0.2764, -0.8506, -0.4472), (-0.8944, 0.0, -0.4472), (-0.2764, 0.8506, -0.4472), (0.7236, 0.5257, -0.4472), (0.2764, -0.8506, 0.4472), (-0.7236, -0.5257, 0.4472), (-0.7236, 0.5257, 0.4472), (0.2764, 0.8506, 0.4472), (0.8944, 0.0, 0.4472), (0.0, 0.0, 1.0)], [], [(0, 1, 2), (1, 0, 5), (0, 2, 3), (0, 3, 4), (0, 4, 5), (1, 5, 10), (2, 1, 6), (3, 2, 7), (4, 3, 8), (5, 4, 9), (1, 10, 6), (2, 6, 7), (3, 7, 8), (4, 8, 9), (5, 9, 10), (6, 10, 11), (7, 6, 11), (8, 7, 11), (9, 8, 11), (10, 9, 11)])
_uv = me_icosphere_005.uv_layers.new(name='UVMap')
_uv.uv.foreach_set('vector', [0.1818, 0.0, 0.2727, 0.1575, 0.09091, 0.1575, 0.2727, 0.1575, 0.3636, 0.0, 0.4545, 0.1575, 0.9091, 0.0, 1.0, 0.1575, 0.8182, 0.1575, 0.7273, 0.0, 0.8182, 0.1575, 0.6364, 0.1575, 0.5455, 0.0, 0.6364, 0.1575, 0.4545, 0.1575, 0.2727, 0.1575, 0.4545, 0.1575, 0.3636, 0.3149, 0.09091, 0.1575, 0.2727, 0.1575, 0.1818, 0.3149, 0.8182, 0.1575, 1.0, 0.1575, 0.9091, 0.3149, 0.6364, 0.1575, 0.8182, 0.1575, 0.7273, 0.3149, 0.4545, 0.1575, 0.6364, 0.1575, 0.5455, 0.3149, 0.2727, 0.1575, 0.3636, 0.3149, 0.1818, 0.3149, 0.09091, 0.1575, 0.1818, 0.3149, 0.0, 0.3149, 0.8182, 0.1575, 0.9091, 0.3149, 0.7273, 0.3149, 0.6364, 0.1575, 0.7273, 0.3149, 0.5455, 0.3149, 0.4545, 0.1575, 0.5455, 0.3149, 0.3636, 0.3149, 0.1818, 0.3149, 0.3636, 0.3149, 0.2727, 0.4724, 0.0, 0.3149, 0.1818, 0.3149, 0.09091, 0.4724, 0.7273, 0.3149, 0.9091, 0.3149, 0.8182, 0.4724, 0.5455, 0.3149, 0.7273, 0.3149, 0.6364, 0.4724, 0.3636, 0.3149, 0.5455, 0.3149, 0.4545, 0.4724])
me_icosphere_005.materials.append(mat_material_002)
me_icosphere_005.use_remesh_fix_poles = True
me_icosphere_005.use_remesh_preserve_attributes = False
me_icosphere_005.update()
me_icosphere_007 = bpy.data.meshes.new('Icosphere.007')
me_icosphere_007.from_pydata([(-0.1729, -0.5803, -0.7958), (0.5354, -0.8422, -0.06416), (-0.49, -0.8553, 0.1682), (-0.9451, -0.04514, -0.3237), (-0.201, 0.4688, -0.8601), (0.714, -0.02381, -0.6997), (0.201, -0.4688, 0.8601), (-0.714, 0.02381, 0.6997), (-0.5354, 0.8422, 0.06416), (0.49, 0.8553, -0.1682), (0.9451, 0.04514, 0.3237), (0.1729, 0.5803, 0.7958)], [], [(0, 1, 2), (1, 0, 5), (0, 2, 3), (0, 3, 4), (0, 4, 5), (1, 5, 10), (2, 1, 6), (3, 2, 7), (4, 3, 8), (5, 4, 9), (1, 10, 6), (2, 6, 7), (3, 7, 8), (4, 8, 9), (5, 9, 10), (6, 10, 11), (7, 6, 11), (8, 7, 11), (9, 8, 11), (10, 9, 11)])
_uv = me_icosphere_007.uv_layers.new(name='UVMap')
_uv.uv.foreach_set('vector', [0.1818, 0.0, 0.2727, 0.1575, 0.09091, 0.1575, 0.2727, 0.1575, 0.3636, 0.0, 0.4545, 0.1575, 0.9091, 0.0, 1.0, 0.1575, 0.8182, 0.1575, 0.7273, 0.0, 0.8182, 0.1575, 0.6364, 0.1575, 0.5455, 0.0, 0.6364, 0.1575, 0.4545, 0.1575, 0.2727, 0.1575, 0.4545, 0.1575, 0.3636, 0.3149, 0.09091, 0.1575, 0.2727, 0.1575, 0.1818, 0.3149, 0.8182, 0.1575, 1.0, 0.1575, 0.9091, 0.3149, 0.6364, 0.1575, 0.8182, 0.1575, 0.7273, 0.3149, 0.4545, 0.1575, 0.6364, 0.1575, 0.5455, 0.3149, 0.2727, 0.1575, 0.3636, 0.3149, 0.1818, 0.3149, 0.09091, 0.1575, 0.1818, 0.3149, 0.0, 0.3149, 0.8182, 0.1575, 0.9091, 0.3149, 0.7273, 0.3149, 0.6364, 0.1575, 0.7273, 0.3149, 0.5455, 0.3149, 0.4545, 0.1575, 0.5455, 0.3149, 0.3636, 0.3149, 0.1818, 0.3149, 0.3636, 0.3149, 0.2727, 0.4724, 0.0, 0.3149, 0.1818, 0.3149, 0.09091, 0.4724, 0.7273, 0.3149, 0.9091, 0.3149, 0.8182, 0.4724, 0.5455, 0.3149, 0.7273, 0.3149, 0.6364, 0.4724, 0.3636, 0.3149, 0.5455, 0.3149, 0.4545, 0.4724])
me_icosphere_007.materials.append(mat_material_002)
me_icosphere_007.use_remesh_fix_poles = True
me_icosphere_007.use_remesh_preserve_attributes = False
me_icosphere_007.update()

# ---- objects
ob_light = bpy.data.objects.new('Light', light_light)
ob_camera = bpy.data.objects.new('Camera', cam_camera)
ob_cube = bpy.data.objects.new('Cube', me_cube_001)
ob_icosphere = bpy.data.objects.new('Icosphere', me_icosphere)
ob_icosphere_001 = bpy.data.objects.new('Icosphere.001', me_icosphere_001)
ob_icosphere_002 = bpy.data.objects.new('Icosphere.002', me_icosphere_002)
ob_icosphere_003 = bpy.data.objects.new('Icosphere.003', me_icosphere_003)
ob_icosphere_004 = bpy.data.objects.new('Icosphere.004', me_icosphere_004)
ob_icosphere_005 = bpy.data.objects.new('Icosphere.005', me_icosphere_005)
ob_icosphere_007 = bpy.data.objects.new('Icosphere.007', me_icosphere_007)

# ---- transforms, parenting, visibility, modifiers, constraints
ob_light.location = (8.112, -4.786, 14.3)
ob_light.rotation_euler = (0.6503, 0.05522, 1.866)
ob_light.lock_rotations_4d = False
ob_light.empty_display_type = 'ARROWS'
ob_light.color = (0.0, 0.0, 0.0, 0.0)
ob_light.lineart.crease_threshold = 0.0
ob_camera.location = (7.359, -6.926, 4.958)
ob_camera.rotation_euler = (1.109, 0.0, 0.8149)
ob_camera.lock_rotations_4d = False
ob_camera.empty_display_type = 'ARROWS'
ob_camera.color = (0.0, 0.0, 0.0, 0.0)
ob_camera.display_type = 'WIRE'
ob_camera.lineart.crease_threshold = 0.0
ob_cube.location = (0.01029, 9.674e-09, -0.072)
ob_icosphere.location = (3.624, 0.4085, 6.141)
ob_icosphere.scale = (1.0, 1.0, 0.5833)
ob_icosphere_001.location = (1.036, 2.918, 6.251)
ob_icosphere_001.rotation_euler = (0.5623, -0.0, 0.0)
ob_icosphere_001.scale = (1.542, 1.453, 1.306)
ob_icosphere_002.location = (-1.049, 1.192, 6.298)
ob_icosphere_002.rotation_euler = (-0.01444, 0.09636, -0.05703)
ob_icosphere_002.scale = (0.8975, 1.781, 0.8564)
ob_icosphere_003.location = (-0.5751, -1.358, 6.704)
ob_icosphere_003.rotation_euler = (1.66, 0.2714, 0.6383)
ob_icosphere_003.scale = (0.9586, 0.7323, 1.044)
ob_icosphere_004.location = (1.652, -1.858, 6.615)
ob_icosphere_004.rotation_euler = (-0.007866, 0.5877, -0.4728)
ob_icosphere_004.scale = (1.207, 1.364, 0.974)
ob_icosphere_005.location = (2.898, -4.203, 6.645)
ob_icosphere_005.rotation_euler = (0.09347, 1.164, -0.8727)
ob_icosphere_005.scale = (0.82, 1.164, 1.268)
ob_icosphere_007.location = (1.912, 0.6168, 6.903)
ob_icosphere_007.scale = (2.155, 2.155, 1.148)

# ---- collection membership
col_collection.objects.link(ob_light)
col_collection.objects.link(ob_camera)
col_collection.objects.link(ob_cube)
col_collection.objects.link(ob_icosphere)
col_collection.objects.link(ob_icosphere_001)
col_collection.objects.link(ob_icosphere_002)
col_collection.objects.link(ob_icosphere_003)
col_collection.objects.link(ob_icosphere_004)
col_collection.objects.link(ob_icosphere_005)
col_collection.objects.link(ob_icosphere_007)

# ---- scene / render settings (as saved in the file)
scene.camera = ob_camera
scene.frame_start = 1; scene.frame_end = 250; scene.frame_set(1)
scene.render.engine = 'BLENDER_EEVEE_NEXT'
scene.cycles.use_denoising = False
scene.cycles.samples = 128
scene.cycles.sampling_pattern = 'TABULATED_SOBOL'
scene.cycles.use_adaptive_sampling = False
scene.cycles.use_light_tree = False
scene.view_settings.view_transform = 'Filmic'
bpy.context.view_layer.update()
